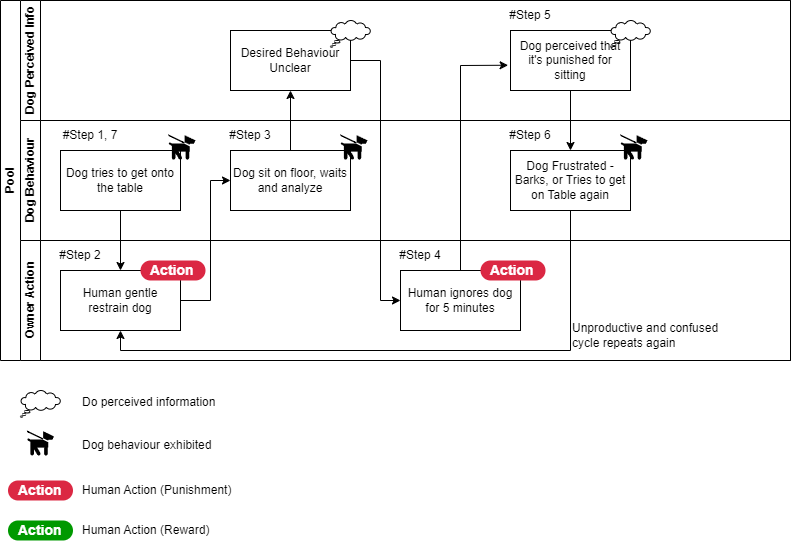

The diagram above was exported from draw.io. Its source (the exported page's mxGraphModel, read from the mxfile embedded in the PNG):
<mxGraphModel dx="989" dy="577" grid="1" gridSize="10" guides="1" tooltips="1" connect="1" arrows="1" fold="1" page="1" pageScale="1" pageWidth="850" pageHeight="1100" math="0" shadow="0">
  <root>
    <mxCell id="0" />
    <mxCell id="1" parent="0" />
    <mxCell id="aqhtfSJBKBTR2CALF8Vj-18" value="Pool" style="swimlane;childLayout=stackLayout;resizeParent=1;resizeParentMax=0;horizontal=0;startSize=20;horizontalStack=0;html=1;" vertex="1" parent="1">
      <mxGeometry x="20" y="30" width="790" height="360" as="geometry" />
    </mxCell>
    <mxCell id="aqhtfSJBKBTR2CALF8Vj-19" value="Dog Perceived Info" style="swimlane;startSize=20;horizontal=0;html=1;" vertex="1" parent="aqhtfSJBKBTR2CALF8Vj-18">
      <mxGeometry x="20" width="770" height="120" as="geometry" />
    </mxCell>
    <mxCell id="aqhtfSJBKBTR2CALF8Vj-24" value="Desired Behaviour Unclear" style="rounded=0;whiteSpace=wrap;html=1;" vertex="1" parent="aqhtfSJBKBTR2CALF8Vj-19">
      <mxGeometry x="210" y="30" width="120" height="60" as="geometry" />
    </mxCell>
    <mxCell id="aqhtfSJBKBTR2CALF8Vj-27" value="Dog perceived that it's punished for sitting" style="rounded=0;whiteSpace=wrap;html=1;" vertex="1" parent="aqhtfSJBKBTR2CALF8Vj-19">
      <mxGeometry x="490" y="30" width="120" height="60" as="geometry" />
    </mxCell>
    <mxCell id="aqhtfSJBKBTR2CALF8Vj-39" value="" style="whiteSpace=wrap;html=1;shape=mxgraph.basic.cloud_callout" vertex="1" parent="aqhtfSJBKBTR2CALF8Vj-19">
      <mxGeometry x="310" y="20" width="40" height="26.67" as="geometry" />
    </mxCell>
    <mxCell id="aqhtfSJBKBTR2CALF8Vj-40" value="" style="whiteSpace=wrap;html=1;shape=mxgraph.basic.cloud_callout" vertex="1" parent="aqhtfSJBKBTR2CALF8Vj-19">
      <mxGeometry x="590" y="20" width="40" height="26.67" as="geometry" />
    </mxCell>
    <mxCell id="aqhtfSJBKBTR2CALF8Vj-61" value="#Step 5" style="text;html=1;strokeColor=none;fillColor=none;align=center;verticalAlign=middle;whiteSpace=wrap;rounded=0;" vertex="1" parent="aqhtfSJBKBTR2CALF8Vj-19">
      <mxGeometry x="480" width="60" height="30" as="geometry" />
    </mxCell>
    <mxCell id="aqhtfSJBKBTR2CALF8Vj-35" value="" style="endArrow=classic;html=1;rounded=0;exitX=0.5;exitY=1;exitDx=0;exitDy=0;entryX=0.5;entryY=0;entryDx=0;entryDy=0;" edge="1" parent="aqhtfSJBKBTR2CALF8Vj-18" source="aqhtfSJBKBTR2CALF8Vj-27" target="aqhtfSJBKBTR2CALF8Vj-28">
      <mxGeometry width="50" height="50" relative="1" as="geometry">
        <mxPoint x="640" y="170" as="sourcePoint" />
        <mxPoint x="690" y="120" as="targetPoint" />
      </mxGeometry>
    </mxCell>
    <mxCell id="aqhtfSJBKBTR2CALF8Vj-20" value="Dog Behaviour" style="swimlane;startSize=20;horizontal=0;html=1;" vertex="1" parent="aqhtfSJBKBTR2CALF8Vj-18">
      <mxGeometry x="20" y="120" width="770" height="120" as="geometry" />
    </mxCell>
    <mxCell id="aqhtfSJBKBTR2CALF8Vj-22" value="Dog tries to get onto the table" style="rounded=0;whiteSpace=wrap;html=1;" vertex="1" parent="aqhtfSJBKBTR2CALF8Vj-20">
      <mxGeometry x="40" y="30" width="120" height="60" as="geometry" />
    </mxCell>
    <mxCell id="aqhtfSJBKBTR2CALF8Vj-25" value="Dog sit on floor, waits and analyze" style="rounded=0;whiteSpace=wrap;html=1;" vertex="1" parent="aqhtfSJBKBTR2CALF8Vj-20">
      <mxGeometry x="210" y="30" width="120" height="60" as="geometry" />
    </mxCell>
    <mxCell id="aqhtfSJBKBTR2CALF8Vj-28" value="Dog Frustrated - Barks, or Tries to get on Table again" style="rounded=0;whiteSpace=wrap;html=1;" vertex="1" parent="aqhtfSJBKBTR2CALF8Vj-20">
      <mxGeometry x="490" y="30" width="120" height="60" as="geometry" />
    </mxCell>
    <mxCell id="aqhtfSJBKBTR2CALF8Vj-42" value="" style="shape=mxgraph.signs.animals.dog_on_leash;html=1;pointerEvents=1;fillColor=#000000;strokeColor=none;verticalLabelPosition=bottom;verticalAlign=top;align=center;" vertex="1" parent="aqhtfSJBKBTR2CALF8Vj-20">
      <mxGeometry x="148" y="14" width="27" height="25.33" as="geometry" />
    </mxCell>
    <mxCell id="aqhtfSJBKBTR2CALF8Vj-43" value="" style="shape=mxgraph.signs.animals.dog_on_leash;html=1;pointerEvents=1;fillColor=#000000;strokeColor=none;verticalLabelPosition=bottom;verticalAlign=top;align=center;" vertex="1" parent="aqhtfSJBKBTR2CALF8Vj-20">
      <mxGeometry x="320" y="14" width="27" height="25.33" as="geometry" />
    </mxCell>
    <mxCell id="aqhtfSJBKBTR2CALF8Vj-44" value="" style="shape=mxgraph.signs.animals.dog_on_leash;html=1;pointerEvents=1;fillColor=#000000;strokeColor=none;verticalLabelPosition=bottom;verticalAlign=top;align=center;" vertex="1" parent="aqhtfSJBKBTR2CALF8Vj-20">
      <mxGeometry x="600" y="14.000000000000014" width="27" height="25.33" as="geometry" />
    </mxCell>
    <mxCell id="aqhtfSJBKBTR2CALF8Vj-56" value="#Step 1, 7" style="text;html=1;strokeColor=none;fillColor=none;align=center;verticalAlign=middle;whiteSpace=wrap;rounded=0;" vertex="1" parent="aqhtfSJBKBTR2CALF8Vj-20">
      <mxGeometry x="40" width="60" height="30" as="geometry" />
    </mxCell>
    <mxCell id="aqhtfSJBKBTR2CALF8Vj-58" value="#Step 3" style="text;html=1;strokeColor=none;fillColor=none;align=center;verticalAlign=middle;whiteSpace=wrap;rounded=0;" vertex="1" parent="aqhtfSJBKBTR2CALF8Vj-20">
      <mxGeometry x="200" width="60" height="30" as="geometry" />
    </mxCell>
    <mxCell id="aqhtfSJBKBTR2CALF8Vj-62" value="#Step 6" style="text;html=1;strokeColor=none;fillColor=none;align=center;verticalAlign=middle;whiteSpace=wrap;rounded=0;" vertex="1" parent="aqhtfSJBKBTR2CALF8Vj-20">
      <mxGeometry x="480" width="60" height="30" as="geometry" />
    </mxCell>
    <mxCell id="aqhtfSJBKBTR2CALF8Vj-21" value="Owner Action" style="swimlane;startSize=20;horizontal=0;html=1;" vertex="1" parent="aqhtfSJBKBTR2CALF8Vj-18">
      <mxGeometry x="20" y="240" width="770" height="120" as="geometry" />
    </mxCell>
    <mxCell id="aqhtfSJBKBTR2CALF8Vj-23" value="Human gentle restrain dog" style="rounded=0;whiteSpace=wrap;html=1;" vertex="1" parent="aqhtfSJBKBTR2CALF8Vj-21">
      <mxGeometry x="40" y="30" width="120" height="60" as="geometry" />
    </mxCell>
    <mxCell id="aqhtfSJBKBTR2CALF8Vj-26" value="Human ignores dog for 5 minutes" style="rounded=0;whiteSpace=wrap;html=1;" vertex="1" parent="aqhtfSJBKBTR2CALF8Vj-21">
      <mxGeometry x="380" y="30" width="120" height="60" as="geometry" />
    </mxCell>
    <mxCell id="aqhtfSJBKBTR2CALF8Vj-37" value="Unproductive and confused cycle repeats again" style="text;html=1;strokeColor=none;fillColor=none;align=left;verticalAlign=middle;whiteSpace=wrap;rounded=0;" vertex="1" parent="aqhtfSJBKBTR2CALF8Vj-21">
      <mxGeometry x="550" y="80" width="160" height="30" as="geometry" />
    </mxCell>
    <mxCell id="aqhtfSJBKBTR2CALF8Vj-45" value="Action" style="rounded=1;whiteSpace=wrap;html=1;arcSize=50;strokeColor=none;strokeWidth=1;fillColor=#DB2843;fontColor=#FFFFFF;whiteSpace=wrap;align=left;verticalAlign=middle;spacingLeft=0;fontStyle=1;fontSize=14;spacing=10;" vertex="1" parent="aqhtfSJBKBTR2CALF8Vj-21">
      <mxGeometry x="120" y="20" width="65" height="20" as="geometry" />
    </mxCell>
    <mxCell id="aqhtfSJBKBTR2CALF8Vj-46" value="Action" style="rounded=1;whiteSpace=wrap;html=1;arcSize=50;strokeColor=none;strokeWidth=1;fillColor=#DB2843;fontColor=#FFFFFF;whiteSpace=wrap;align=left;verticalAlign=middle;spacingLeft=0;fontStyle=1;fontSize=14;spacing=10;" vertex="1" parent="aqhtfSJBKBTR2CALF8Vj-21">
      <mxGeometry x="460" y="20" width="65" height="20" as="geometry" />
    </mxCell>
    <mxCell id="aqhtfSJBKBTR2CALF8Vj-57" value="#Step 2" style="text;html=1;strokeColor=none;fillColor=none;align=center;verticalAlign=middle;whiteSpace=wrap;rounded=0;" vertex="1" parent="aqhtfSJBKBTR2CALF8Vj-21">
      <mxGeometry x="30" width="60" height="30" as="geometry" />
    </mxCell>
    <mxCell id="aqhtfSJBKBTR2CALF8Vj-59" value="#Step 4" style="text;html=1;strokeColor=none;fillColor=none;align=center;verticalAlign=middle;whiteSpace=wrap;rounded=0;" vertex="1" parent="aqhtfSJBKBTR2CALF8Vj-21">
      <mxGeometry x="370" width="60" height="30" as="geometry" />
    </mxCell>
    <mxCell id="aqhtfSJBKBTR2CALF8Vj-30" value="" style="endArrow=classic;html=1;rounded=0;exitX=0.5;exitY=1;exitDx=0;exitDy=0;entryX=0.5;entryY=0;entryDx=0;entryDy=0;" edge="1" parent="aqhtfSJBKBTR2CALF8Vj-18" source="aqhtfSJBKBTR2CALF8Vj-22" target="aqhtfSJBKBTR2CALF8Vj-23">
      <mxGeometry width="50" height="50" relative="1" as="geometry">
        <mxPoint x="170" y="280" as="sourcePoint" />
        <mxPoint x="220" y="230" as="targetPoint" />
      </mxGeometry>
    </mxCell>
    <mxCell id="aqhtfSJBKBTR2CALF8Vj-33" value="" style="endArrow=classic;html=1;rounded=0;exitX=0.5;exitY=0;exitDx=0;exitDy=0;entryX=0.5;entryY=1;entryDx=0;entryDy=0;" edge="1" parent="aqhtfSJBKBTR2CALF8Vj-18" source="aqhtfSJBKBTR2CALF8Vj-25" target="aqhtfSJBKBTR2CALF8Vj-24">
      <mxGeometry width="50" height="50" relative="1" as="geometry">
        <mxPoint x="140" y="150" as="sourcePoint" />
        <mxPoint x="190" y="100" as="targetPoint" />
      </mxGeometry>
    </mxCell>
    <mxCell id="aqhtfSJBKBTR2CALF8Vj-36" value="" style="endArrow=classic;html=1;rounded=0;exitX=0.5;exitY=1;exitDx=0;exitDy=0;entryX=0.5;entryY=1;entryDx=0;entryDy=0;" edge="1" parent="aqhtfSJBKBTR2CALF8Vj-18" source="aqhtfSJBKBTR2CALF8Vj-28" target="aqhtfSJBKBTR2CALF8Vj-23">
      <mxGeometry width="50" height="50" relative="1" as="geometry">
        <mxPoint x="390" y="340" as="sourcePoint" />
        <mxPoint x="440" y="290" as="targetPoint" />
        <Array as="points">
          <mxPoint x="570" y="350" />
          <mxPoint x="120" y="350" />
        </Array>
      </mxGeometry>
    </mxCell>
    <mxCell id="aqhtfSJBKBTR2CALF8Vj-31" value="" style="endArrow=classic;html=1;rounded=0;exitX=1;exitY=0.5;exitDx=0;exitDy=0;entryX=0;entryY=0.5;entryDx=0;entryDy=0;" edge="1" parent="aqhtfSJBKBTR2CALF8Vj-18" source="aqhtfSJBKBTR2CALF8Vj-23" target="aqhtfSJBKBTR2CALF8Vj-25">
      <mxGeometry width="50" height="50" relative="1" as="geometry">
        <mxPoint x="170" y="320" as="sourcePoint" />
        <mxPoint x="220" y="270" as="targetPoint" />
        <Array as="points">
          <mxPoint x="210" y="300" />
          <mxPoint x="210" y="180" />
        </Array>
      </mxGeometry>
    </mxCell>
    <mxCell id="aqhtfSJBKBTR2CALF8Vj-34" value="" style="endArrow=classic;html=1;rounded=0;exitX=1;exitY=0.5;exitDx=0;exitDy=0;entryX=0;entryY=0.5;entryDx=0;entryDy=0;" edge="1" parent="aqhtfSJBKBTR2CALF8Vj-18" source="aqhtfSJBKBTR2CALF8Vj-24" target="aqhtfSJBKBTR2CALF8Vj-26">
      <mxGeometry width="50" height="50" relative="1" as="geometry">
        <mxPoint x="390" y="150" as="sourcePoint" />
        <mxPoint x="440" y="100" as="targetPoint" />
        <Array as="points">
          <mxPoint x="380" y="60" />
          <mxPoint x="380" y="300" />
        </Array>
      </mxGeometry>
    </mxCell>
    <mxCell id="aqhtfSJBKBTR2CALF8Vj-60" value="" style="endArrow=classic;html=1;rounded=0;exitX=0.5;exitY=0;exitDx=0;exitDy=0;entryX=-0.02;entryY=0.579;entryDx=0;entryDy=0;entryPerimeter=0;" edge="1" parent="aqhtfSJBKBTR2CALF8Vj-18" source="aqhtfSJBKBTR2CALF8Vj-26" target="aqhtfSJBKBTR2CALF8Vj-27">
      <mxGeometry width="50" height="50" relative="1" as="geometry">
        <mxPoint x="730" y="230" as="sourcePoint" />
        <mxPoint x="780" y="180" as="targetPoint" />
        <Array as="points">
          <mxPoint x="460" y="65" />
        </Array>
      </mxGeometry>
    </mxCell>
    <mxCell id="aqhtfSJBKBTR2CALF8Vj-47" value="" style="whiteSpace=wrap;html=1;shape=mxgraph.basic.cloud_callout" vertex="1" parent="1">
      <mxGeometry x="40" y="420" width="40" height="26.67" as="geometry" />
    </mxCell>
    <mxCell id="aqhtfSJBKBTR2CALF8Vj-48" value="Do perceived information" style="text;html=1;strokeColor=none;fillColor=none;align=left;verticalAlign=middle;whiteSpace=wrap;rounded=0;" vertex="1" parent="1">
      <mxGeometry x="100" y="416.67" width="160" height="30" as="geometry" />
    </mxCell>
    <mxCell id="aqhtfSJBKBTR2CALF8Vj-49" value="" style="shape=mxgraph.signs.animals.dog_on_leash;html=1;pointerEvents=1;fillColor=#000000;strokeColor=none;verticalLabelPosition=bottom;verticalAlign=top;align=center;" vertex="1" parent="1">
      <mxGeometry x="46.5" y="460" width="27" height="25.33" as="geometry" />
    </mxCell>
    <mxCell id="aqhtfSJBKBTR2CALF8Vj-50" value="Dog behaviour exhibited" style="text;html=1;strokeColor=none;fillColor=none;align=left;verticalAlign=middle;whiteSpace=wrap;rounded=0;" vertex="1" parent="1">
      <mxGeometry x="100" y="460" width="160" height="30" as="geometry" />
    </mxCell>
    <mxCell id="aqhtfSJBKBTR2CALF8Vj-51" value="Action" style="rounded=1;whiteSpace=wrap;html=1;arcSize=50;strokeColor=none;strokeWidth=1;fillColor=#DB2843;fontColor=#FFFFFF;whiteSpace=wrap;align=left;verticalAlign=middle;spacingLeft=0;fontStyle=1;fontSize=14;spacing=10;" vertex="1" parent="1">
      <mxGeometry x="27.5" y="510" width="65" height="20" as="geometry" />
    </mxCell>
    <mxCell id="aqhtfSJBKBTR2CALF8Vj-52" value="Human Action (Punishment)" style="text;html=1;strokeColor=none;fillColor=none;align=left;verticalAlign=middle;whiteSpace=wrap;rounded=0;" vertex="1" parent="1">
      <mxGeometry x="100" y="505" width="160" height="30" as="geometry" />
    </mxCell>
    <mxCell id="aqhtfSJBKBTR2CALF8Vj-53" value="Action" style="rounded=1;whiteSpace=wrap;html=1;arcSize=50;strokeColor=none;strokeWidth=1;fillColor=#009900;fontColor=#FFFFFF;whiteSpace=wrap;align=left;verticalAlign=middle;spacingLeft=0;fontStyle=1;fontSize=14;spacing=10;" vertex="1" parent="1">
      <mxGeometry x="27.5" y="550" width="65" height="20" as="geometry" />
    </mxCell>
    <mxCell id="aqhtfSJBKBTR2CALF8Vj-54" value="Human Action (Reward)" style="text;html=1;strokeColor=none;fillColor=none;align=left;verticalAlign=middle;whiteSpace=wrap;rounded=0;" vertex="1" parent="1">
      <mxGeometry x="100" y="545" width="160" height="30" as="geometry" />
    </mxCell>
  </root>
</mxGraphModel>